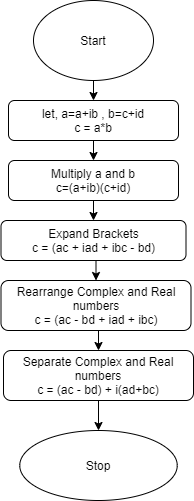

The diagram above was exported from draw.io. Its source (the exported page's mxGraphModel, read from the mxfile embedded in the PNG):
<mxGraphModel dx="905" dy="333" grid="1" gridSize="10" guides="1" tooltips="1" connect="1" arrows="1" fold="1" page="1" pageScale="1" pageWidth="850" pageHeight="1100" math="0" shadow="0">
  <root>
    <mxCell id="0" />
    <mxCell id="1" parent="0" />
    <mxCell id="FE8DouS7XQ-lcjuPeo_4-61" style="edgeStyle=orthogonalEdgeStyle;rounded=0;orthogonalLoop=1;jettySize=auto;html=1;exitX=0.5;exitY=1;exitDx=0;exitDy=0;entryX=0.5;entryY=0;entryDx=0;entryDy=0;" parent="1" source="FE8DouS7XQ-lcjuPeo_4-54" target="FE8DouS7XQ-lcjuPeo_4-55" edge="1">
      <mxGeometry relative="1" as="geometry" />
    </mxCell>
    <mxCell id="FE8DouS7XQ-lcjuPeo_4-54" value="Start" style="ellipse;whiteSpace=wrap;html=1;" parent="1" vertex="1">
      <mxGeometry x="340" y="20" width="120" height="80" as="geometry" />
    </mxCell>
    <mxCell id="FE8DouS7XQ-lcjuPeo_4-62" style="edgeStyle=orthogonalEdgeStyle;rounded=0;orthogonalLoop=1;jettySize=auto;html=1;exitX=0.5;exitY=1;exitDx=0;exitDy=0;entryX=0.5;entryY=0;entryDx=0;entryDy=0;" parent="1" source="FE8DouS7XQ-lcjuPeo_4-55" target="FE8DouS7XQ-lcjuPeo_4-56" edge="1">
      <mxGeometry relative="1" as="geometry" />
    </mxCell>
    <mxCell id="FE8DouS7XQ-lcjuPeo_4-55" value="let, a=a+ib , b=c+id&lt;br&gt;c = a*b" style="rounded=1;whiteSpace=wrap;html=1;" parent="1" vertex="1">
      <mxGeometry x="315" y="120" width="170" height="40" as="geometry" />
    </mxCell>
    <mxCell id="FE8DouS7XQ-lcjuPeo_4-63" style="edgeStyle=orthogonalEdgeStyle;rounded=0;orthogonalLoop=1;jettySize=auto;html=1;exitX=0.5;exitY=1;exitDx=0;exitDy=0;entryX=0.5;entryY=0;entryDx=0;entryDy=0;" parent="1" source="FE8DouS7XQ-lcjuPeo_4-56" target="FE8DouS7XQ-lcjuPeo_4-57" edge="1">
      <mxGeometry relative="1" as="geometry" />
    </mxCell>
    <mxCell id="FE8DouS7XQ-lcjuPeo_4-56" value="Multiply a and b&lt;br&gt;c=(a+ib)(c+id)" style="rounded=1;whiteSpace=wrap;html=1;" parent="1" vertex="1">
      <mxGeometry x="315" y="180" width="170" height="40" as="geometry" />
    </mxCell>
    <mxCell id="FE8DouS7XQ-lcjuPeo_4-64" style="edgeStyle=orthogonalEdgeStyle;rounded=0;orthogonalLoop=1;jettySize=auto;html=1;exitX=0.5;exitY=1;exitDx=0;exitDy=0;entryX=0.5;entryY=0;entryDx=0;entryDy=0;" parent="1" source="FE8DouS7XQ-lcjuPeo_4-57" target="FE8DouS7XQ-lcjuPeo_4-58" edge="1">
      <mxGeometry relative="1" as="geometry" />
    </mxCell>
    <mxCell id="FE8DouS7XQ-lcjuPeo_4-57" value="Expand Brackets&lt;br&gt;c = (ac + iad + ibc - bd)" style="rounded=1;whiteSpace=wrap;html=1;" parent="1" vertex="1">
      <mxGeometry x="307.5" y="240" width="185" height="40" as="geometry" />
    </mxCell>
    <mxCell id="FE8DouS7XQ-lcjuPeo_4-65" style="edgeStyle=orthogonalEdgeStyle;rounded=0;orthogonalLoop=1;jettySize=auto;html=1;exitX=0.5;exitY=1;exitDx=0;exitDy=0;entryX=0.5;entryY=0;entryDx=0;entryDy=0;" parent="1" source="FE8DouS7XQ-lcjuPeo_4-58" target="FE8DouS7XQ-lcjuPeo_4-59" edge="1">
      <mxGeometry relative="1" as="geometry" />
    </mxCell>
    <mxCell id="FE8DouS7XQ-lcjuPeo_4-58" value="Rearrange Complex and Real numbers&lt;br&gt;c = (ac - bd + iad + ibc)" style="rounded=1;whiteSpace=wrap;html=1;" parent="1" vertex="1">
      <mxGeometry x="307.5" y="300" width="190" height="50" as="geometry" />
    </mxCell>
    <mxCell id="FE8DouS7XQ-lcjuPeo_4-66" style="edgeStyle=orthogonalEdgeStyle;rounded=0;orthogonalLoop=1;jettySize=auto;html=1;exitX=0.5;exitY=1;exitDx=0;exitDy=0;entryX=0.5;entryY=0;entryDx=0;entryDy=0;" parent="1" source="FE8DouS7XQ-lcjuPeo_4-59" edge="1">
      <mxGeometry relative="1" as="geometry">
        <mxPoint x="405" y="450" as="targetPoint" />
      </mxGeometry>
    </mxCell>
    <mxCell id="FE8DouS7XQ-lcjuPeo_4-59" value="Separate Complex and Real numbers&lt;br&gt;c = (ac - bd) + i(ad+bc)" style="rounded=1;whiteSpace=wrap;html=1;" parent="1" vertex="1">
      <mxGeometry x="310" y="370" width="190" height="50" as="geometry" />
    </mxCell>
    <mxCell id="FE8DouS7XQ-lcjuPeo_4-68" style="edgeStyle=orthogonalEdgeStyle;rounded=0;orthogonalLoop=1;jettySize=auto;html=1;exitX=0.5;exitY=1;exitDx=0;exitDy=0;entryX=0.485;entryY=0.167;entryDx=0;entryDy=0;entryPerimeter=0;" parent="1" target="FE8DouS7XQ-lcjuPeo_4-67" edge="1">
      <mxGeometry relative="1" as="geometry">
        <mxPoint x="405" y="490" as="sourcePoint" />
      </mxGeometry>
    </mxCell>
    <mxCell id="FE8DouS7XQ-lcjuPeo_4-67" value="Stop" style="ellipse;whiteSpace=wrap;html=1;" parent="1" vertex="1">
      <mxGeometry x="326.25" y="450" width="157.5" height="70" as="geometry" />
    </mxCell>
  </root>
</mxGraphModel>